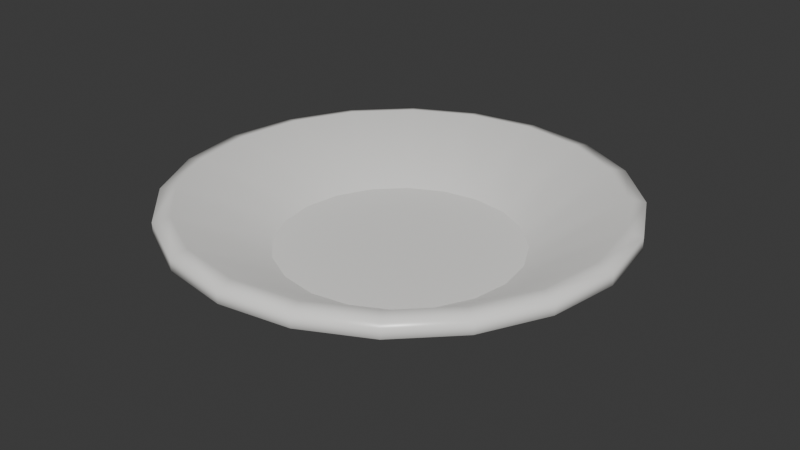 # Source: roundplate.blend  (saved by Blender 5.2.45; exported with 4.5.12 LTS)
import bpy
from mathutils import Matrix  # noqa: F401  (used for matrix-valued properties, if any)

bpy.ops.wm.read_factory_settings(use_empty=True)
scene = bpy.context.scene
scene.name = 'Scene'

# ---- collections
col_collection = bpy.data.collections.new('Collection'); scene.collection.children.link(col_collection)

# ---- materials (node trees are filled in below, after node groups)
mat_roundplateglaze = bpy.data.materials.new('RoundPlateGlaze')
mat_roundplateglaze.diffuse_color = (0.96, 0.95, 0.92, 1.0)

# ---- material node trees
mat_roundplateglaze.use_nodes = True; mat_roundplateglaze.node_tree.nodes.clear()
_N = mat_roundplateglaze.node_tree.nodes; _L = mat_roundplateglaze.node_tree.links
n0 = _N.new('ShaderNodeBsdfPrincipled'); n0.name = 'Principled BSDF'; n0.location = (-200, 100)
n0.inputs[0].default_value = (0.96, 0.95, 0.92, 1.0)
n0.inputs[2].default_value = 0.3
n0.inputs[10].default_value = 0.005
n0.inputs[20].default_value = 0.05
n1 = _N.new('ShaderNodeOutputMaterial'); n1.name = 'Material Output'; n1.location = (200, 100)
_L.new(n0.outputs[0], n1.inputs[0])
n1.is_active_output = True

# ---- world
world_world = bpy.data.worlds.new('World'); scene.world = world_world
world_world.use_nodes = True; world_world.node_tree.nodes.clear()
_N = world_world.node_tree.nodes; _L = world_world.node_tree.links
n0 = _N.new('ShaderNodeOutputWorld'); n0.name = 'World Output'; n0.location = (200, 100)
n1 = _N.new('ShaderNodeBackground'); n1.name = 'Background'; n1.location = (-200, 100)
n1.inputs[0].default_value = (0.05088, 0.05088, 0.05088, 1.0)
_L.new(n1.outputs[0], n0.inputs[0])
n0.is_active_output = True
world_world.color = (0.05088, 0.05088, 0.05088)
world_world.sun_shadow_jitter_overblur = 0.0

# ---- meshes
me_roundplate = bpy.data.meshes.new('RoundPlate')
me_roundplate.from_pydata([(0.07, 0.0, 0.009), (0.06657, 0.02163, 0.009), (0.05663, 0.04114, 0.009), (0.04114, 0.05663, 0.009), (0.02163, 0.06657, 0.009), (4.286e-18, 0.07, 0.009), (-0.02163, 0.06657, 0.009), (-0.04114, 0.05663, 0.009), (-0.05663, 0.04114, 0.009), (-0.06657, 0.02163, 0.009), (-0.07, 8.573e-18, 0.009), (-0.06657, -0.02163, 0.009), (-0.05663, -0.04114, 0.009), (-0.04114, -0.05663, 0.009), (-0.02163, -0.06657, 0.009), (-1.286e-17, -0.07, 0.009), (0.02163, -0.06657, 0.009), (0.04114, -0.05663, 0.009), (0.05663, -0.04114, 0.009), (0.06657, -0.02163, 0.009), (0.1205, 0.0, 0.0395), (0.1146, 0.03724, 0.0395), (0.09749, 0.07083, 0.0395), (0.07083, 0.09749, 0.0395), (0.03724, 0.1146, 0.0395), (7.378e-18, 0.1205, 0.0395), (-0.03724, 0.1146, 0.0395), (-0.07083, 0.09749, 0.0395), (-0.09749, 0.07083, 0.0395), (-0.1146, 0.03724, 0.0395), (-0.1205, 1.476e-17, 0.0395), (-0.1146, -0.03724, 0.0395), (-0.09749, -0.07083, 0.0395), (-0.07083, -0.09749, 0.0395), (-0.03724, -0.1146, 0.0395), (-2.214e-17, -0.1205, 0.0395), (0.03724, -0.1146, 0.0395), (0.07083, -0.09749, 0.0395), (0.09749, -0.07083, 0.0395), (0.1146, -0.03724, 0.0395), (0.13, 0.0, 0.0375), (0.1236, 0.04017, 0.0375), (0.1052, 0.07641, 0.0375), (0.07641, 0.1052, 0.0375), (0.04017, 0.1236, 0.0375), (7.96e-18, 0.13, 0.0375), (-0.04017, 0.1236, 0.0375), (-0.07641, 0.1052, 0.0375), (-0.1052, 0.07641, 0.0375), (-0.1236, 0.04017, 0.0375), (-0.13, 1.592e-17, 0.0375), (-0.1236, -0.04017, 0.0375), (-0.1052, -0.07641, 0.0375), (-0.07641, -0.1052, 0.0375), (-0.04017, -0.1236, 0.0375), (-2.388e-17, -0.13, 0.0375), (0.04017, -0.1236, 0.0375), (0.07641, -0.1052, 0.0375), (0.1052, -0.07641, 0.0375), (0.1236, -0.04017, 0.0375), (0.13, 0.0, 0.0305), (0.1236, 0.04017, 0.0305), (0.1052, 0.07641, 0.0305), (0.07641, 0.1052, 0.0305), (0.04017, 0.1236, 0.0305), (7.96e-18, 0.13, 0.0305), (-0.04017, 0.1236, 0.0305), (-0.07641, 0.1052, 0.0305), (-0.1052, 0.07641, 0.0305), (-0.1236, 0.04017, 0.0305), (-0.13, 1.592e-17, 0.0305), (-0.1236, -0.04017, 0.0305), (-0.1052, -0.07641, 0.0305), (-0.07641, -0.1052, 0.0305), (-0.04017, -0.1236, 0.0305), (-2.388e-17, -0.13, 0.0305), (0.04017, -0.1236, 0.0305), (0.07641, -0.1052, 0.0305), (0.1052, -0.07641, 0.0305), (0.1236, -0.04017, 0.0305), (0.1085, 0.0, 0.0195), (0.1032, 0.03353, 0.0195), (0.08778, 0.06377, 0.0195), (0.06377, 0.08778, 0.0195), (0.03353, 0.1032, 0.0195), (6.644e-18, 0.1085, 0.0195), (-0.03353, 0.1032, 0.0195), (-0.06377, 0.08778, 0.0195), (-0.08778, 0.06377, 0.0195), (-0.1032, 0.03353, 0.0195), (-0.1085, 1.329e-17, 0.0195), (-0.1032, -0.03353, 0.0195), (-0.08778, -0.06377, 0.0195), (-0.06377, -0.08778, 0.0195), (-0.03353, -0.1032, 0.0195), (-1.993e-17, -0.1085, 0.0195), (0.03353, -0.1032, 0.0195), (0.06377, -0.08778, 0.0195), (0.08778, -0.06377, 0.0195), (0.1032, -0.03353, 0.0195), (0.062, 0.0, 0.0), (0.05897, 0.01916, 0.0), (0.05016, 0.03644, 0.0), (0.03644, 0.05016, 0.0), (0.01916, 0.05897, 0.0), (3.796e-18, 0.062, 0.0), (-0.01916, 0.05897, 0.0), (-0.03644, 0.05016, 0.0), (-0.05016, 0.03644, 0.0), (-0.05897, 0.01916, 0.0), (-0.062, 7.593e-18, 0.0), (-0.05897, -0.01916, 0.0), (-0.05016, -0.03644, 0.0), (-0.03644, -0.05016, 0.0), (-0.01916, -0.05897, 0.0), (-1.139e-17, -0.062, 0.0), (0.01916, -0.05897, 0.0), (0.03644, -0.05016, 0.0), (0.05016, -0.03644, 0.0), (0.05897, -0.01916, 0.0), (0.05, 0.0, 0.003), (0.04755, 0.01545, 0.003), (0.04045, 0.02939, 0.003), (0.02939, 0.04045, 0.003), (0.01545, 0.04755, 0.003), (3.062e-18, 0.05, 0.003), (-0.01545, 0.04755, 0.003), (-0.02939, 0.04045, 0.003), (-0.04045, 0.02939, 0.003), (-0.04755, 0.01545, 0.003), (-0.05, 6.123e-18, 0.003), (-0.04755, -0.01545, 0.003), (-0.04045, -0.02939, 0.003), (-0.02939, -0.04045, 0.003), (-0.01545, -0.04755, 0.003), (-9.185e-18, -0.05, 0.003), (0.01545, -0.04755, 0.003), (0.02939, -0.04045, 0.003), (0.04045, -0.02939, 0.003), (0.04755, -0.01545, 0.003)], [], [(0, 20, 21, 1), (1, 21, 22, 2), (2, 22, 23, 3), (3, 23, 24, 4), (4, 24, 25, 5), (5, 25, 26, 6), (6, 26, 27, 7), (7, 27, 28, 8), (8, 28, 29, 9), (9, 29, 30, 10), (10, 30, 31, 11), (11, 31, 32, 12), (12, 32, 33, 13), (13, 33, 34, 14), (14, 34, 35, 15), (15, 35, 36, 16), (16, 36, 37, 17), (17, 37, 38, 18), (18, 38, 39, 19), (19, 39, 20, 0), (20, 40, 41, 21), (21, 41, 42, 22), (22, 42, 43, 23), (23, 43, 44, 24), (24, 44, 45, 25), (25, 45, 46, 26), (26, 46, 47, 27), (27, 47, 48, 28), (28, 48, 49, 29), (29, 49, 50, 30), (30, 50, 51, 31), (31, 51, 52, 32), (32, 52, 53, 33), (33, 53, 54, 34), (34, 54, 55, 35), (35, 55, 56, 36), (36, 56, 57, 37), (37, 57, 58, 38), (38, 58, 59, 39), (39, 59, 40, 20), (40, 60, 61, 41), (41, 61, 62, 42), (42, 62, 63, 43), (43, 63, 64, 44), (44, 64, 65, 45), (45, 65, 66, 46), (46, 66, 67, 47), (47, 67, 68, 48), (48, 68, 69, 49), (49, 69, 70, 50), (50, 70, 71, 51), (51, 71, 72, 52), (52, 72, 73, 53), (53, 73, 74, 54), (54, 74, 75, 55), (55, 75, 76, 56), (56, 76, 77, 57), (57, 77, 78, 58), (58, 78, 79, 59), (59, 79, 60, 40), (60, 80, 81, 61), (61, 81, 82, 62), (62, 82, 83, 63), (63, 83, 84, 64), (64, 84, 85, 65), (65, 85, 86, 66), (66, 86, 87, 67), (67, 87, 88, 68), (68, 88, 89, 69), (69, 89, 90, 70), (70, 90, 91, 71), (71, 91, 92, 72), (72, 92, 93, 73), (73, 93, 94, 74), (74, 94, 95, 75), (75, 95, 96, 76), (76, 96, 97, 77), (77, 97, 98, 78), (78, 98, 99, 79), (79, 99, 80, 60), (80, 100, 101, 81), (81, 101, 102, 82), (82, 102, 103, 83), (83, 103, 104, 84), (84, 104, 105, 85), (85, 105, 106, 86), (86, 106, 107, 87), (87, 107, 108, 88), (88, 108, 109, 89), (89, 109, 110, 90), (90, 110, 111, 91), (91, 111, 112, 92), (92, 112, 113, 93), (93, 113, 114, 94), (94, 114, 115, 95), (95, 115, 116, 96), (96, 116, 117, 97), (97, 117, 118, 98), (98, 118, 119, 99), (99, 119, 100, 80), (100, 120, 121, 101), (101, 121, 122, 102), (102, 122, 123, 103), (103, 123, 124, 104), (104, 124, 125, 105), (105, 125, 126, 106), (106, 126, 127, 107), (107, 127, 128, 108), (108, 128, 129, 109), (109, 129, 130, 110), (110, 130, 131, 111), (111, 131, 132, 112), (112, 132, 133, 113), (113, 133, 134, 114), (114, 134, 135, 115), (115, 135, 136, 116), (116, 136, 137, 117), (117, 137, 138, 118), (118, 138, 139, 119), (119, 139, 120, 100), (0, 1, 19), (1, 2, 18, 19), (2, 3, 17, 18), (3, 4, 16, 17), (4, 5, 15, 16), (5, 6, 14, 15), (6, 7, 13, 14), (7, 8, 12, 13), (8, 9, 11, 12), (9, 10, 11), (139, 138, 120), (138, 137, 121, 120), (137, 136, 122, 121), (136, 135, 123, 122), (135, 134, 124, 123), (134, 133, 125, 124), (133, 132, 126, 125), (132, 131, 127, 126), (131, 130, 128, 127), (130, 129, 128)])
me_roundplate.polygons.foreach_set('use_smooth', [1, 1, 1, 1, 1, 1, 1, 1, 1, 1, 1, 1, 1, 1, 1, 1, 1, 1, 1, 1, 1, 1, 1, 1, 1, 1, 1, 1, 1, 1, 1, 1, 1, 1, 1, 1, 1, 1, 1, 1, 1, 1, 1, 1, 1, 1, 1, 1, 1, 1, 1, 1, 1, 1, 1, 1, 1, 1, 1, 1, 1, 1, 1, 1, 1, 1, 1, 1, 1, 1, 1, 1, 1, 1, 1, 1, 1, 1, 1, 1, 1, 1, 1, 1, 1, 1, 1, 1, 1, 1, 1, 1, 1, 1, 1, 1, 1, 1, 1, 1, 1, 1, 1, 1, 1, 1, 1, 1, 1, 1, 1, 1, 1, 1, 1, 1, 1, 1, 1, 1, 0, 0, 0, 0, 0, 0, 0, 0, 0, 0, 0, 0, 0, 0, 0, 0, 0, 0, 0, 0])
_uv = me_roundplate.uv_layers.new(name='Float2')
_uv.uv.foreach_set('vector', [0.7692, 0.5, 0.9635, 0.5, 0.9408, 0.6432, 0.7561, 0.5832, 0.7561, 0.5832, 0.9408, 0.6432, 0.8749, 0.7724, 0.7178, 0.6582, 0.7178, 0.6582, 0.8749, 0.7724, 0.7724, 0.8749, 0.6582, 0.7178, 0.6582, 0.7178, 0.7724, 0.8749, 0.6432, 0.9408, 0.5832, 0.7561, 0.5832, 0.7561, 0.6432, 0.9408, 0.5, 0.9635, 0.5, 0.7692, 0.5, 0.7692, 0.5, 0.9635, 0.3568, 0.9408, 0.4168, 0.7561, 0.4168, 0.7561, 0.3568, 0.9408, 0.2276, 0.8749, 0.3418, 0.7178, 0.3418, 0.7178, 0.2276, 0.8749, 0.1251, 0.7724, 0.2822, 0.6582, 0.2822, 0.6582, 0.1251, 0.7724, 0.05922, 0.6432, 0.2439, 0.5832, 0.2439, 0.5832, 0.05922, 0.6432, 0.03654, 0.5, 0.2308, 0.5, 0.2308, 0.5, 0.03654, 0.5, 0.05922, 0.3568, 0.2439, 0.4168, 0.2439, 0.4168, 0.05922, 0.3568, 0.1251, 0.2276, 0.2822, 0.3418, 0.2822, 0.3418, 0.1251, 0.2276, 0.2276, 0.1251, 0.3418, 0.2822, 0.3418, 0.2822, 0.2276, 0.1251, 0.3568, 0.05922, 0.4168, 0.2439, 0.4168, 0.2439, 0.3568, 0.05922, 0.5, 0.03654, 0.5, 0.2308, 0.5, 0.2308, 0.5, 0.03654, 0.6432, 0.05922, 0.5832, 0.2439, 0.5832, 0.2439, 0.6432, 0.05922, 0.7724, 0.1251, 0.6582, 0.2822, 0.6582, 0.2822, 0.7724, 0.1251, 0.8749, 0.2276, 0.7178, 0.3418, 0.7178, 0.3418, 0.8749, 0.2276, 0.9408, 0.3568, 0.7561, 0.4168, 0.7561, 0.4168, 0.9408, 0.3568, 0.9635, 0.5, 0.7692, 0.5, 0.9635, 0.5, 1.0, 0.5, 0.9755, 0.6545, 0.9408, 0.6432, 0.9408, 0.6432, 0.9755, 0.6545, 0.9045, 0.7939, 0.8749, 0.7724, 0.8749, 0.7724, 0.9045, 0.7939, 0.7939, 0.9045, 0.7724, 0.8749, 0.7724, 0.8749, 0.7939, 0.9045, 0.6545, 0.9755, 0.6432, 0.9408, 0.6432, 0.9408, 0.6545, 0.9755, 0.5, 1.0, 0.5, 0.9635, 0.5, 0.9635, 0.5, 1.0, 0.3455, 0.9755, 0.3568, 0.9408, 0.3568, 0.9408, 0.3455, 0.9755, 0.2061, 0.9045, 0.2276, 0.8749, 0.2276, 0.8749, 0.2061, 0.9045, 0.09549, 0.7939, 0.1251, 0.7724, 0.1251, 0.7724, 0.09549, 0.7939, 0.02447, 0.6545, 0.05922, 0.6432, 0.05922, 0.6432, 0.02447, 0.6545, 1.834e-08, 0.5, 0.03654, 0.5, 0.03654, 0.5, 1.834e-08, 0.5, 0.02447, 0.3455, 0.05922, 0.3568, 0.05922, 0.3568, 0.02447, 0.3455, 0.09549, 0.2061, 0.1251, 0.2276, 0.1251, 0.2276, 0.09549, 0.2061, 0.2061, 0.09549, 0.2276, 0.1251, 0.2276, 0.1251, 0.2061, 0.09549, 0.3455, 0.02447, 0.3568, 0.05922, 0.3568, 0.05922, 0.3455, 0.02447, 0.5, 1.834e-08, 0.5, 0.03654, 0.5, 0.03654, 0.5, 1.834e-08, 0.6545, 0.02447, 0.6432, 0.05922, 0.6432, 0.05922, 0.6545, 0.02447, 0.7939, 0.09549, 0.7724, 0.1251, 0.7724, 0.1251, 0.7939, 0.09549, 0.9045, 0.2061, 0.8749, 0.2276, 0.8749, 0.2276, 0.9045, 0.2061, 0.9755, 0.3455, 0.9408, 0.3568, 0.9408, 0.3568, 0.9755, 0.3455, 1.0, 0.5, 0.9635, 0.5, 1.0, 0.5, 1.0, 0.5, 0.9755, 0.6545, 0.9755, 0.6545, 0.9755, 0.6545, 0.9755, 0.6545, 0.9045, 0.7939, 0.9045, 0.7939, 0.9045, 0.7939, 0.9045, 0.7939, 0.7939, 0.9045, 0.7939, 0.9045, 0.7939, 0.9045, 0.7939, 0.9045, 0.6545, 0.9755, 0.6545, 0.9755, 0.6545, 0.9755, 0.6545, 0.9755, 0.5, 1.0, 0.5, 1.0, 0.5, 1.0, 0.5, 1.0, 0.3455, 0.9755, 0.3455, 0.9755, 0.3455, 0.9755, 0.3455, 0.9755, 0.2061, 0.9045, 0.2061, 0.9045, 0.2061, 0.9045, 0.2061, 0.9045, 0.09549, 0.7939, 0.09549, 0.7939, 0.09549, 0.7939, 0.09549, 0.7939, 0.02447, 0.6545, 0.02447, 0.6545, 0.02447, 0.6545, 0.02447, 0.6545, 1.834e-08, 0.5, 1.834e-08, 0.5, 1.834e-08, 0.5, 1.834e-08, 0.5, 0.02447, 0.3455, 0.02447, 0.3455, 0.02447, 0.3455, 0.02447, 0.3455, 0.09549, 0.2061, 0.09549, 0.2061, 0.09549, 0.2061, 0.09549, 0.2061, 0.2061, 0.09549, 0.2061, 0.09549, 0.2061, 0.09549, 0.2061, 0.09549, 0.3455, 0.02447, 0.3455, 0.02447, 0.3455, 0.02447, 0.3455, 0.02447, 0.5, 1.834e-08, 0.5, 1.834e-08, 0.5, 1.834e-08, 0.5, 1.834e-08, 0.6545, 0.02447, 0.6545, 0.02447, 0.6545, 0.02447, 0.6545, 0.02447, 0.7939, 0.09549, 0.7939, 0.09549, 0.7939, 0.09549, 0.7939, 0.09549, 0.9045, 0.2061, 0.9045, 0.2061, 0.9045, 0.2061, 0.9045, 0.2061, 0.9755, 0.3455, 0.9755, 0.3455, 0.9755, 0.3455, 0.9755, 0.3455, 1.0, 0.5, 1.0, 0.5, 1.0, 0.5, 0.9173, 0.5, 0.8969, 0.629, 0.9755, 0.6545, 0.9755, 0.6545, 0.8969, 0.629, 0.8376, 0.7453, 0.9045, 0.7939, 0.9045, 0.7939, 0.8376, 0.7453, 0.7453, 0.8376, 0.7939, 0.9045, 0.7939, 0.9045, 0.7453, 0.8376, 0.629, 0.8969, 0.6545, 0.9755, 0.6545, 0.9755, 0.629, 0.8969, 0.5, 0.9173, 0.5, 1.0, 0.5, 1.0, 0.5, 0.9173, 0.371, 0.8969, 0.3455, 0.9755, 0.3455, 0.9755, 0.371, 0.8969, 0.2547, 0.8376, 0.2061, 0.9045, 0.2061, 0.9045, 0.2547, 0.8376, 0.1624, 0.7453, 0.09549, 0.7939, 0.09549, 0.7939, 0.1624, 0.7453, 0.1031, 0.629, 0.02447, 0.6545, 0.02447, 0.6545, 0.1031, 0.629, 0.08269, 0.5, 1.834e-08, 0.5, 1.834e-08, 0.5, 0.08269, 0.5, 0.1031, 0.371, 0.02447, 0.3455, 0.02447, 0.3455, 0.1031, 0.371, 0.1624, 0.2547, 0.09549, 0.2061, 0.09549, 0.2061, 0.1624, 0.2547, 0.2547, 0.1624, 0.2061, 0.09549, 0.2061, 0.09549, 0.2547, 0.1624, 0.371, 0.1031, 0.3455, 0.02447, 0.3455, 0.02447, 0.371, 0.1031, 0.5, 0.08269, 0.5, 1.834e-08, 0.5, 1.834e-08, 0.5, 0.08269, 0.629, 0.1031, 0.6545, 0.02447, 0.6545, 0.02447, 0.629, 0.1031, 0.7453, 0.1624, 0.7939, 0.09549, 0.7939, 0.09549, 0.7453, 0.1624, 0.8376, 0.2547, 0.9045, 0.2061, 0.9045, 0.2061, 0.8376, 0.2547, 0.8969, 0.371, 0.9755, 0.3455, 0.9755, 0.3455, 0.8969, 0.371, 0.9173, 0.5, 1.0, 0.5, 0.9173, 0.5, 0.7385, 0.5, 0.7268, 0.5737, 0.8969, 0.629, 0.8969, 0.629, 0.7268, 0.5737, 0.6929, 0.6402, 0.8376, 0.7453, 0.8376, 0.7453, 0.6929, 0.6402, 0.6402, 0.6929, 0.7453, 0.8376, 0.7453, 0.8376, 0.6402, 0.6929, 0.5737, 0.7268, 0.629, 0.8969, 0.629, 0.8969, 0.5737, 0.7268, 0.5, 0.7385, 0.5, 0.9173, 0.5, 0.9173, 0.5, 0.7385, 0.4263, 0.7268, 0.371, 0.8969, 0.371, 0.8969, 0.4263, 0.7268, 0.3598, 0.6929, 0.2547, 0.8376, 0.2547, 0.8376, 0.3598, 0.6929, 0.3071, 0.6402, 0.1624, 0.7453, 0.1624, 0.7453, 0.3071, 0.6402, 0.2732, 0.5737, 0.1031, 0.629, 0.1031, 0.629, 0.2732, 0.5737, 0.2615, 0.5, 0.08269, 0.5, 0.08269, 0.5, 0.2615, 0.5, 0.2732, 0.4263, 0.1031, 0.371, 0.1031, 0.371, 0.2732, 0.4263, 0.3071, 0.3598, 0.1624, 0.2547, 0.1624, 0.2547, 0.3071, 0.3598, 0.3598, 0.3071, 0.2547, 0.1624, 0.2547, 0.1624, 0.3598, 0.3071, 0.4263, 0.2732, 0.371, 0.1031, 0.371, 0.1031, 0.4263, 0.2732, 0.5, 0.2615, 0.5, 0.08269, 0.5, 0.08269, 0.5, 0.2615, 0.5737, 0.2732, 0.629, 0.1031, 0.629, 0.1031, 0.5737, 0.2732, 0.6402, 0.3071, 0.7453, 0.1624, 0.7453, 0.1624, 0.6402, 0.3071, 0.6929, 0.3598, 0.8376, 0.2547, 0.8376, 0.2547, 0.6929, 0.3598, 0.7268, 0.4263, 0.8969, 0.371, 0.8969, 0.371, 0.7268, 0.4263, 0.7385, 0.5, 0.9173, 0.5, 0.7385, 0.5, 0.6923, 0.5, 0.6829, 0.5594, 0.7268, 0.5737, 0.7268, 0.5737, 0.6829, 0.5594, 0.6556, 0.613, 0.6929, 0.6402, 0.6929, 0.6402, 0.6556, 0.613, 0.613, 0.6556, 0.6402, 0.6929, 0.6402, 0.6929, 0.613, 0.6556, 0.5594, 0.6829, 0.5737, 0.7268, 0.5737, 0.7268, 0.5594, 0.6829, 0.5, 0.6923, 0.5, 0.7385, 0.5, 0.7385, 0.5, 0.6923, 0.4406, 0.6829, 0.4263, 0.7268, 0.4263, 0.7268, 0.4406, 0.6829, 0.387, 0.6556, 0.3598, 0.6929, 0.3598, 0.6929, 0.387, 0.6556, 0.3444, 0.613, 0.3071, 0.6402, 0.3071, 0.6402, 0.3444, 0.613, 0.3171, 0.5594, 0.2732, 0.5737, 0.2732, 0.5737, 0.3171, 0.5594, 0.3077, 0.5, 0.2615, 0.5, 0.2615, 0.5, 0.3077, 0.5, 0.3171, 0.4406, 0.2732, 0.4263, 0.2732, 0.4263, 0.3171, 0.4406, 0.3444, 0.387, 0.3071, 0.3598, 0.3071, 0.3598, 0.3444, 0.387, 0.387, 0.3444, 0.3598, 0.3071, 0.3598, 0.3071, 0.387, 0.3444, 0.4406, 0.3171, 0.4263, 0.2732, 0.4263, 0.2732, 0.4406, 0.3171, 0.5, 0.3077, 0.5, 0.2615, 0.5, 0.2615, 0.5, 0.3077, 0.5594, 0.3171, 0.5737, 0.2732, 0.5737, 0.2732, 0.5594, 0.3171, 0.613, 0.3444, 0.6402, 0.3071, 0.6402, 0.3071, 0.613, 0.3444, 0.6556, 0.387, 0.6929, 0.3598, 0.6929, 0.3598, 0.6556, 0.387, 0.6829, 0.4406, 0.7268, 0.4263, 0.7268, 0.4263, 0.6829, 0.4406, 0.6923, 0.5, 0.7385, 0.5, 0.7692, 0.5, 0.7561, 0.5832, 0.7561, 0.4168, 0.7561, 0.5832, 0.7178, 0.6582, 0.7178, 0.3418, 0.7561, 0.4168, 0.7178, 0.6582, 0.6582, 0.7178, 0.6582, 0.2822, 0.7178, 0.3418, 0.6582, 0.7178, 0.5832, 0.7561, 0.5832, 0.2439, 0.6582, 0.2822, 0.5832, 0.7561, 0.5, 0.7692, 0.5, 0.2308, 0.5832, 0.2439, 0.5, 0.7692, 0.4168, 0.7561, 0.4168, 0.2439, 0.5, 0.2308, 0.4168, 0.7561, 0.3418, 0.7178, 0.3418, 0.2822, 0.4168, 0.2439, 0.3418, 0.7178, 0.2822, 0.6582, 0.2822, 0.3418, 0.3418, 0.2822, 0.2822, 0.6582, 0.2439, 0.5832, 0.2439, 0.4168, 0.2822, 0.3418, 0.2439, 0.5832, 0.2308, 0.5, 0.2439, 0.4168, 0.6829, 0.4406, 0.6556, 0.387, 0.6923, 0.5, 0.6556, 0.387, 0.613, 0.3444, 0.6829, 0.5594, 0.6923, 0.5, 0.613, 0.3444, 0.5594, 0.3171, 0.6556, 0.613, 0.6829, 0.5594, 0.5594, 0.3171, 0.5, 0.3077, 0.613, 0.6556, 0.6556, 0.613, 0.5, 0.3077, 0.4406, 0.3171, 0.5594, 0.6829, 0.613, 0.6556, 0.4406, 0.3171, 0.387, 0.3444, 0.5, 0.6923, 0.5594, 0.6829, 0.387, 0.3444, 0.3444, 0.387, 0.4406, 0.6829, 0.5, 0.6923, 0.3444, 0.387, 0.3171, 0.4406, 0.387, 0.6556, 0.4406, 0.6829, 0.3171, 0.4406, 0.3077, 0.5, 0.3444, 0.613, 0.387, 0.6556, 0.3077, 0.5, 0.3171, 0.5594, 0.3444, 0.613])
me_roundplate.materials.append(mat_roundplateglaze)
me_roundplate.update()

# ---- objects
ob_roundplate = bpy.data.objects.new('RoundPlate', me_roundplate)
ob_roundplateroot = bpy.data.objects.new('RoundPlateRoot', None)

# ---- transforms, parenting, visibility, modifiers, constraints
ob_roundplate.parent = ob_roundplateroot
ob_roundplate.location = (0.0, 0.0, 0.0)
ob_roundplateroot.location = (0.0, 0.0, 0.0)

# ---- collection membership
col_collection.objects.link(ob_roundplate)
col_collection.objects.link(ob_roundplateroot)

# ---- scene / render settings (as saved in the file)
scene.frame_start = 1; scene.frame_end = 250; scene.frame_set(1)
scene.render.engine = 'BLENDER_EEVEE_NEXT'
scene.render.bake_bias = 0.0
scene.render.bake_samples = 0
scene.render.compositor_device = 'GPU'
scene.eevee.use_volume_custom_range = False
scene.eevee.fast_gi_thickness_near = 0.1
scene.eevee.fast_gi_thickness_far = 0.0
scene.eevee.ray_tracing_options.screen_trace_thickness = 0.1
bpy.context.view_layer.update()

# ---- added for rendering (the .blend has no active camera and no usable light): camera, sun
cam_auto = bpy.data.cameras.new('AutoCamera')
cam_auto.lens = 50.0
cam_auto.sensor_width = 36.0
cam_auto.clip_end = 1000.0
ob_auto_camera = bpy.data.objects.new('AutoCamera', cam_auto)
scene.collection.objects.link(ob_auto_camera)
ob_auto_camera.location = (0.342158, -0.41059, 0.293477)
ob_auto_camera.rotation_euler = (1.09748, -7.21219e-08, 0.694738)
scene.camera = ob_auto_camera
light_auto_sun = bpy.data.lights.new('AutoSun', 'SUN')
light_auto_sun.energy = 3.0
light_auto_sun.angle = 0.0523599
ob_auto_sun = bpy.data.objects.new('AutoSun', light_auto_sun)
scene.collection.objects.link(ob_auto_sun)
ob_auto_sun.rotation_euler = (0.872665, 0.174533, 0.523599)
bpy.context.view_layer.update()
